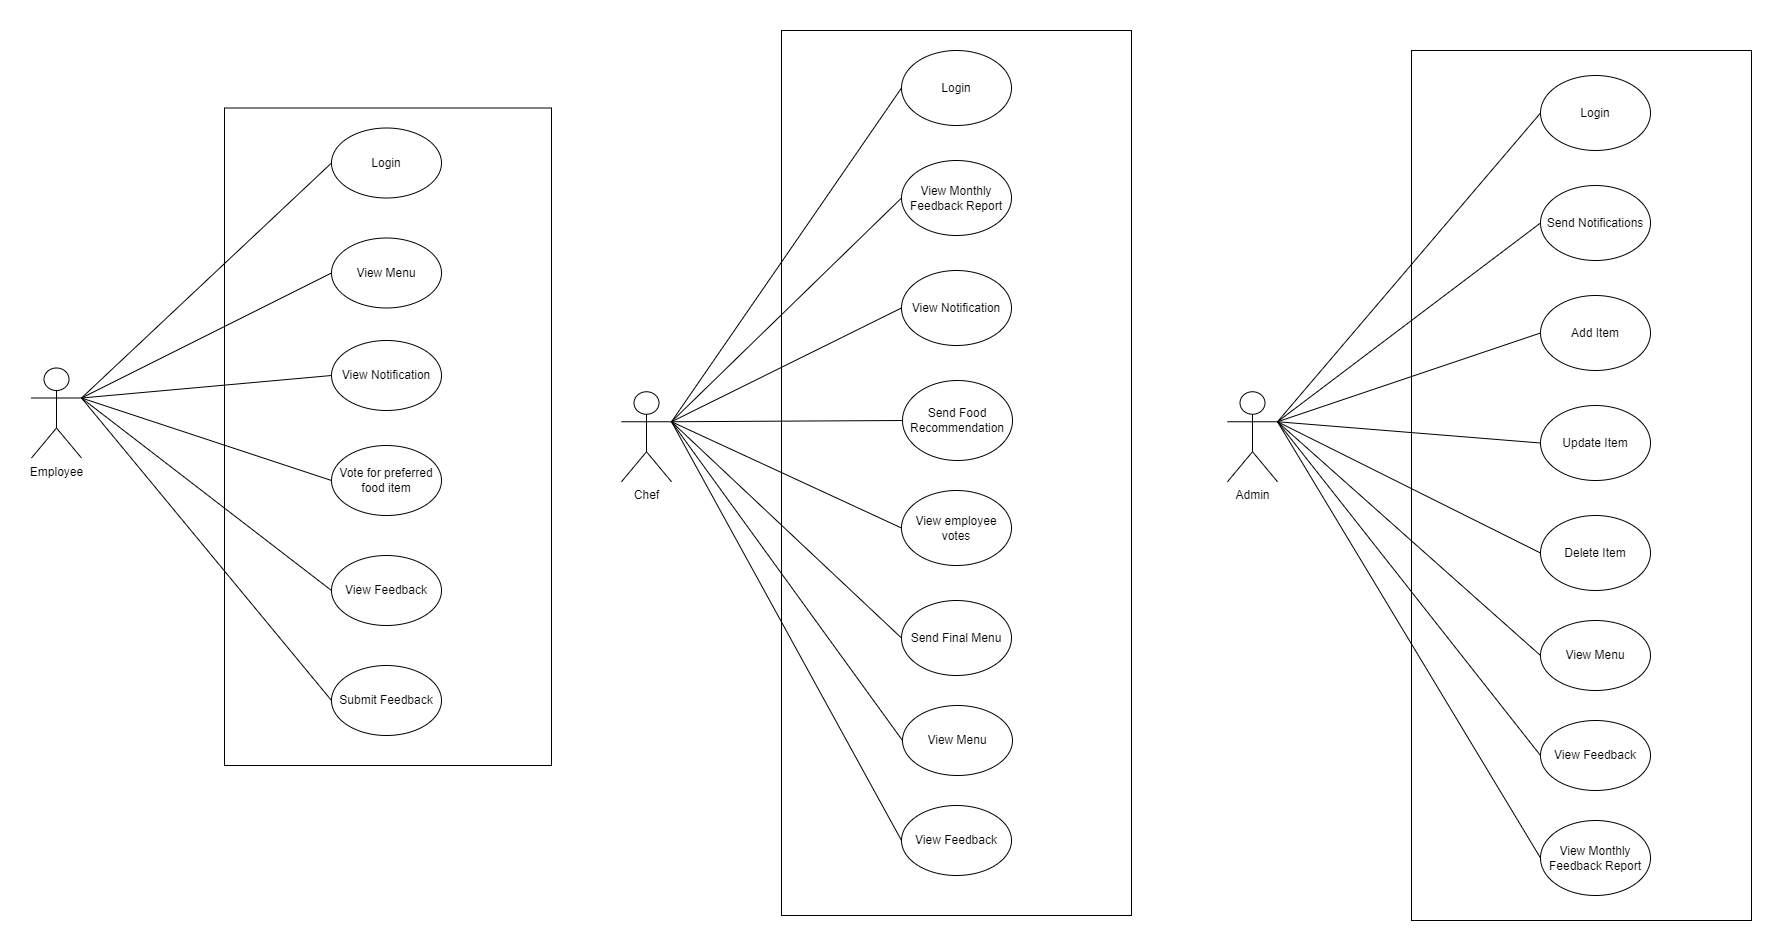

The diagram above was exported from draw.io. Its source (the exported page's mxGraphModel, read from the mxfile embedded in the PNG):
<mxGraphModel dx="2049" dy="2223" grid="1" gridSize="10" guides="1" tooltips="1" connect="1" arrows="1" fold="1" page="1" pageScale="1" pageWidth="827" pageHeight="1169" math="0" shadow="0">
  <root>
    <mxCell id="0" />
    <mxCell id="1" parent="0" />
    <mxCell id="k9Xg2YETiOFVCSqWp8Wm-3" value="" style="rounded=0;whiteSpace=wrap;html=1;" parent="1" vertex="1">
      <mxGeometry x="1400" y="-55" width="340" height="870" as="geometry" />
    </mxCell>
    <mxCell id="k9Xg2YETiOFVCSqWp8Wm-1" value="" style="rounded=0;whiteSpace=wrap;html=1;" parent="1" vertex="1">
      <mxGeometry x="213" y="2.5" width="327" height="657.5" as="geometry" />
    </mxCell>
    <object label="Employee" id="1ZPPaeEiV_RgKqr7VV9V-1">
      <mxCell style="shape=umlActor;verticalLabelPosition=bottom;verticalAlign=top;html=1;outlineConnect=0;" parent="1" vertex="1">
        <mxGeometry x="20" y="262.5" width="50" height="90" as="geometry" />
      </mxCell>
    </object>
    <mxCell id="1ZPPaeEiV_RgKqr7VV9V-5" value="Login" style="ellipse;whiteSpace=wrap;html=1;" parent="1" vertex="1">
      <mxGeometry x="320" y="22.5" width="110" height="70" as="geometry" />
    </mxCell>
    <mxCell id="1ZPPaeEiV_RgKqr7VV9V-6" value="View Menu" style="ellipse;whiteSpace=wrap;html=1;" parent="1" vertex="1">
      <mxGeometry x="320" y="132.5" width="110" height="70" as="geometry" />
    </mxCell>
    <mxCell id="1ZPPaeEiV_RgKqr7VV9V-7" value="Submit Feedback" style="ellipse;whiteSpace=wrap;html=1;" parent="1" vertex="1">
      <mxGeometry x="320" y="560" width="110" height="70" as="geometry" />
    </mxCell>
    <mxCell id="1ZPPaeEiV_RgKqr7VV9V-8" value="View Notification" style="ellipse;whiteSpace=wrap;html=1;" parent="1" vertex="1">
      <mxGeometry x="320" y="235" width="110" height="70" as="geometry" />
    </mxCell>
    <mxCell id="1ZPPaeEiV_RgKqr7VV9V-9" value="Vote for preferred food item" style="ellipse;whiteSpace=wrap;html=1;" parent="1" vertex="1">
      <mxGeometry x="320" y="340" width="110" height="70" as="geometry" />
    </mxCell>
    <mxCell id="1ZPPaeEiV_RgKqr7VV9V-23" value="" style="endArrow=none;html=1;rounded=0;entryX=0;entryY=0.5;entryDx=0;entryDy=0;exitX=1;exitY=0.3333333333333333;exitDx=0;exitDy=0;exitPerimeter=0;" parent="1" source="1ZPPaeEiV_RgKqr7VV9V-1" target="1ZPPaeEiV_RgKqr7VV9V-5" edge="1">
      <mxGeometry width="50" height="50" relative="1" as="geometry">
        <mxPoint x="-80" y="502.5" as="sourcePoint" />
        <mxPoint x="-30" y="452.5" as="targetPoint" />
      </mxGeometry>
    </mxCell>
    <mxCell id="1ZPPaeEiV_RgKqr7VV9V-24" value="" style="endArrow=none;html=1;rounded=0;entryX=0;entryY=0.5;entryDx=0;entryDy=0;exitX=1;exitY=0.3333333333333333;exitDx=0;exitDy=0;exitPerimeter=0;" parent="1" source="1ZPPaeEiV_RgKqr7VV9V-1" target="1ZPPaeEiV_RgKqr7VV9V-6" edge="1">
      <mxGeometry width="50" height="50" relative="1" as="geometry">
        <mxPoint x="150" y="272.5" as="sourcePoint" />
        <mxPoint x="330" y="67.5" as="targetPoint" />
      </mxGeometry>
    </mxCell>
    <mxCell id="1ZPPaeEiV_RgKqr7VV9V-25" value="" style="endArrow=none;html=1;rounded=0;entryX=0;entryY=0.5;entryDx=0;entryDy=0;exitX=1;exitY=0.3333333333333333;exitDx=0;exitDy=0;exitPerimeter=0;" parent="1" source="1ZPPaeEiV_RgKqr7VV9V-1" target="1ZPPaeEiV_RgKqr7VV9V-9" edge="1">
      <mxGeometry width="50" height="50" relative="1" as="geometry">
        <mxPoint x="150" y="272.5" as="sourcePoint" />
        <mxPoint x="330" y="177.5" as="targetPoint" />
      </mxGeometry>
    </mxCell>
    <mxCell id="1ZPPaeEiV_RgKqr7VV9V-26" value="" style="endArrow=none;html=1;rounded=0;entryX=0;entryY=0.5;entryDx=0;entryDy=0;exitX=1;exitY=0.3333333333333333;exitDx=0;exitDy=0;exitPerimeter=0;" parent="1" source="1ZPPaeEiV_RgKqr7VV9V-1" target="1ZPPaeEiV_RgKqr7VV9V-7" edge="1">
      <mxGeometry width="50" height="50" relative="1" as="geometry">
        <mxPoint x="160" y="282.5" as="sourcePoint" />
        <mxPoint x="340" y="187.5" as="targetPoint" />
      </mxGeometry>
    </mxCell>
    <mxCell id="1ZPPaeEiV_RgKqr7VV9V-27" value="" style="endArrow=none;html=1;rounded=0;entryX=0;entryY=0.5;entryDx=0;entryDy=0;exitX=1;exitY=0.3333333333333333;exitDx=0;exitDy=0;exitPerimeter=0;" parent="1" source="1ZPPaeEiV_RgKqr7VV9V-1" target="1ZPPaeEiV_RgKqr7VV9V-8" edge="1">
      <mxGeometry width="50" height="50" relative="1" as="geometry">
        <mxPoint x="150" y="262.5" as="sourcePoint" />
        <mxPoint x="690" y="450" as="targetPoint" />
      </mxGeometry>
    </mxCell>
    <mxCell id="1ZPPaeEiV_RgKqr7VV9V-42" value="Login" style="ellipse;whiteSpace=wrap;html=1;" parent="1" vertex="1">
      <mxGeometry x="1529" y="-30" width="110" height="75" as="geometry" />
    </mxCell>
    <mxCell id="1ZPPaeEiV_RgKqr7VV9V-43" value="&lt;font style=&quot;font-size: 12px;&quot;&gt;Update Item&lt;/font&gt;" style="ellipse;whiteSpace=wrap;html=1;labelPosition=center;verticalLabelPosition=middle;align=center;verticalAlign=middle;" parent="1" vertex="1">
      <mxGeometry x="1529" y="300" width="110" height="75" as="geometry" />
    </mxCell>
    <mxCell id="1ZPPaeEiV_RgKqr7VV9V-44" value="Send Notifications" style="ellipse;whiteSpace=wrap;html=1;" parent="1" vertex="1">
      <mxGeometry x="1529" y="80" width="110" height="75" as="geometry" />
    </mxCell>
    <mxCell id="1ZPPaeEiV_RgKqr7VV9V-45" value="Delete Item" style="ellipse;whiteSpace=wrap;html=1;" parent="1" vertex="1">
      <mxGeometry x="1529" y="410" width="110" height="75" as="geometry" />
    </mxCell>
    <mxCell id="1ZPPaeEiV_RgKqr7VV9V-46" value="Add Item" style="ellipse;whiteSpace=wrap;html=1;" parent="1" vertex="1">
      <mxGeometry x="1529" y="190" width="110" height="75" as="geometry" />
    </mxCell>
    <mxCell id="1ZPPaeEiV_RgKqr7VV9V-47" value="Admin" style="shape=umlActor;verticalLabelPosition=bottom;verticalAlign=top;html=1;outlineConnect=0;" parent="1" vertex="1">
      <mxGeometry x="1216" y="286.25" width="50" height="90" as="geometry" />
    </mxCell>
    <mxCell id="1ZPPaeEiV_RgKqr7VV9V-48" value="" style="endArrow=none;html=1;rounded=0;entryX=0;entryY=0.5;entryDx=0;entryDy=0;exitX=1;exitY=0.3333333333333333;exitDx=0;exitDy=0;exitPerimeter=0;" parent="1" source="1ZPPaeEiV_RgKqr7VV9V-47" target="1ZPPaeEiV_RgKqr7VV9V-42" edge="1">
      <mxGeometry width="50" height="50" relative="1" as="geometry">
        <mxPoint x="1340" y="150" as="sourcePoint" />
        <mxPoint x="1560" y="-55" as="targetPoint" />
      </mxGeometry>
    </mxCell>
    <mxCell id="1ZPPaeEiV_RgKqr7VV9V-49" value="" style="endArrow=none;html=1;rounded=0;entryX=0;entryY=0.5;entryDx=0;entryDy=0;exitX=1;exitY=0.3333333333333333;exitDx=0;exitDy=0;exitPerimeter=0;" parent="1" source="1ZPPaeEiV_RgKqr7VV9V-47" target="1ZPPaeEiV_RgKqr7VV9V-45" edge="1">
      <mxGeometry width="50" height="50" relative="1" as="geometry">
        <mxPoint x="1540" y="-70" as="sourcePoint" />
        <mxPoint x="1760" y="-275" as="targetPoint" />
      </mxGeometry>
    </mxCell>
    <mxCell id="1ZPPaeEiV_RgKqr7VV9V-50" value="" style="endArrow=none;html=1;rounded=0;entryX=0;entryY=0.5;entryDx=0;entryDy=0;exitX=1;exitY=0.3333333333333333;exitDx=0;exitDy=0;exitPerimeter=0;" parent="1" source="1ZPPaeEiV_RgKqr7VV9V-47" target="1ZPPaeEiV_RgKqr7VV9V-44" edge="1">
      <mxGeometry width="50" height="50" relative="1" as="geometry">
        <mxPoint x="1320" y="105" as="sourcePoint" />
        <mxPoint x="1540" y="-100" as="targetPoint" />
      </mxGeometry>
    </mxCell>
    <mxCell id="1ZPPaeEiV_RgKqr7VV9V-51" value="" style="endArrow=none;html=1;rounded=0;entryX=0;entryY=0.5;entryDx=0;entryDy=0;exitX=1;exitY=0.3333333333333333;exitDx=0;exitDy=0;exitPerimeter=0;" parent="1" source="1ZPPaeEiV_RgKqr7VV9V-47" target="1ZPPaeEiV_RgKqr7VV9V-43" edge="1">
      <mxGeometry width="50" height="50" relative="1" as="geometry">
        <mxPoint x="1185" y="-30" as="sourcePoint" />
        <mxPoint x="1405" y="-235" as="targetPoint" />
      </mxGeometry>
    </mxCell>
    <mxCell id="1ZPPaeEiV_RgKqr7VV9V-52" value="" style="endArrow=none;html=1;rounded=0;entryX=0;entryY=0.5;entryDx=0;entryDy=0;exitX=1;exitY=0.3333333333333333;exitDx=0;exitDy=0;exitPerimeter=0;" parent="1" source="1ZPPaeEiV_RgKqr7VV9V-47" target="1ZPPaeEiV_RgKqr7VV9V-46" edge="1">
      <mxGeometry width="50" height="50" relative="1" as="geometry">
        <mxPoint x="1230" y="50" as="sourcePoint" />
        <mxPoint x="1450" y="-155" as="targetPoint" />
      </mxGeometry>
    </mxCell>
    <mxCell id="k9Xg2YETiOFVCSqWp8Wm-4" value="" style="rounded=0;whiteSpace=wrap;html=1;" parent="1" vertex="1">
      <mxGeometry x="770" y="-75" width="350" height="885" as="geometry" />
    </mxCell>
    <mxCell id="k9Xg2YETiOFVCSqWp8Wm-5" value="Chef" style="shape=umlActor;verticalLabelPosition=bottom;verticalAlign=top;html=1;outlineConnect=0;" parent="1" vertex="1">
      <mxGeometry x="610" y="286.25" width="50" height="90" as="geometry" />
    </mxCell>
    <mxCell id="k9Xg2YETiOFVCSqWp8Wm-6" value="Login" style="ellipse;whiteSpace=wrap;html=1;" parent="1" vertex="1">
      <mxGeometry x="890" y="-55" width="110" height="75" as="geometry" />
    </mxCell>
    <mxCell id="k9Xg2YETiOFVCSqWp8Wm-7" value="&lt;font style=&quot;font-size: 12px;&quot;&gt;Send Food Recommendation&lt;/font&gt;" style="ellipse;whiteSpace=wrap;html=1;labelPosition=center;verticalLabelPosition=middle;align=center;verticalAlign=middle;" parent="1" vertex="1">
      <mxGeometry x="891" y="275" width="110" height="80" as="geometry" />
    </mxCell>
    <mxCell id="k9Xg2YETiOFVCSqWp8Wm-8" value="View Monthly Feedback Report" style="ellipse;whiteSpace=wrap;html=1;" parent="1" vertex="1">
      <mxGeometry x="890" y="55" width="110" height="75" as="geometry" />
    </mxCell>
    <mxCell id="k9Xg2YETiOFVCSqWp8Wm-9" value="View employee votes" style="ellipse;whiteSpace=wrap;html=1;" parent="1" vertex="1">
      <mxGeometry x="890" y="385" width="110" height="75" as="geometry" />
    </mxCell>
    <mxCell id="k9Xg2YETiOFVCSqWp8Wm-10" value="View Notification" style="ellipse;whiteSpace=wrap;html=1;" parent="1" vertex="1">
      <mxGeometry x="890" y="165" width="110" height="75" as="geometry" />
    </mxCell>
    <mxCell id="k9Xg2YETiOFVCSqWp8Wm-11" value="" style="endArrow=none;html=1;rounded=0;entryX=0;entryY=0.5;entryDx=0;entryDy=0;exitX=1;exitY=0.3333333333333333;exitDx=0;exitDy=0;exitPerimeter=0;" parent="1" source="k9Xg2YETiOFVCSqWp8Wm-5" target="k9Xg2YETiOFVCSqWp8Wm-9" edge="1">
      <mxGeometry width="50" height="50" relative="1" as="geometry">
        <mxPoint x="570" y="-180" as="sourcePoint" />
        <mxPoint x="750" y="-275" as="targetPoint" />
      </mxGeometry>
    </mxCell>
    <mxCell id="k9Xg2YETiOFVCSqWp8Wm-12" value="" style="endArrow=none;html=1;rounded=0;entryX=0;entryY=0.5;entryDx=0;entryDy=0;exitX=1;exitY=0.3333333333333333;exitDx=0;exitDy=0;exitPerimeter=0;" parent="1" source="k9Xg2YETiOFVCSqWp8Wm-5" target="k9Xg2YETiOFVCSqWp8Wm-7" edge="1">
      <mxGeometry width="50" height="50" relative="1" as="geometry">
        <mxPoint x="590" y="-100" as="sourcePoint" />
        <mxPoint x="770" y="-195" as="targetPoint" />
      </mxGeometry>
    </mxCell>
    <mxCell id="k9Xg2YETiOFVCSqWp8Wm-13" value="" style="endArrow=none;html=1;rounded=0;entryX=0;entryY=0.5;entryDx=0;entryDy=0;exitX=1;exitY=0.3333333333333333;exitDx=0;exitDy=0;exitPerimeter=0;" parent="1" source="k9Xg2YETiOFVCSqWp8Wm-5" target="k9Xg2YETiOFVCSqWp8Wm-8" edge="1">
      <mxGeometry width="50" height="50" relative="1" as="geometry">
        <mxPoint x="585" y="-20" as="sourcePoint" />
        <mxPoint x="765" y="-115" as="targetPoint" />
      </mxGeometry>
    </mxCell>
    <mxCell id="k9Xg2YETiOFVCSqWp8Wm-14" value="" style="endArrow=none;html=1;rounded=0;entryX=0;entryY=0.5;entryDx=0;entryDy=0;exitX=1;exitY=0.3333333333333333;exitDx=0;exitDy=0;exitPerimeter=0;" parent="1" source="k9Xg2YETiOFVCSqWp8Wm-5" target="k9Xg2YETiOFVCSqWp8Wm-10" edge="1">
      <mxGeometry width="50" height="50" relative="1" as="geometry">
        <mxPoint x="620" y="-80" as="sourcePoint" />
        <mxPoint x="800" y="-175" as="targetPoint" />
      </mxGeometry>
    </mxCell>
    <mxCell id="k9Xg2YETiOFVCSqWp8Wm-15" value="" style="endArrow=none;html=1;rounded=0;entryX=0;entryY=0.5;entryDx=0;entryDy=0;exitX=1;exitY=0.3333333333333333;exitDx=0;exitDy=0;exitPerimeter=0;" parent="1" source="k9Xg2YETiOFVCSqWp8Wm-5" target="k9Xg2YETiOFVCSqWp8Wm-6" edge="1">
      <mxGeometry width="50" height="50" relative="1" as="geometry">
        <mxPoint x="630" y="-10" as="sourcePoint" />
        <mxPoint x="810" y="-105" as="targetPoint" />
      </mxGeometry>
    </mxCell>
    <mxCell id="k9Xg2YETiOFVCSqWp8Wm-16" value="Send Final Menu" style="ellipse;whiteSpace=wrap;html=1;" parent="1" vertex="1">
      <mxGeometry x="890" y="495" width="110" height="75" as="geometry" />
    </mxCell>
    <mxCell id="k9Xg2YETiOFVCSqWp8Wm-17" value="" style="endArrow=none;html=1;rounded=0;entryX=0;entryY=0.5;entryDx=0;entryDy=0;exitX=1;exitY=0.3333333333333333;exitDx=0;exitDy=0;exitPerimeter=0;" parent="1" source="k9Xg2YETiOFVCSqWp8Wm-5" target="k9Xg2YETiOFVCSqWp8Wm-16" edge="1">
      <mxGeometry width="50" height="50" relative="1" as="geometry">
        <mxPoint x="690" y="285" as="sourcePoint" />
        <mxPoint x="900" y="433" as="targetPoint" />
      </mxGeometry>
    </mxCell>
    <mxCell id="k9Xg2YETiOFVCSqWp8Wm-19" value="View Menu" style="ellipse;whiteSpace=wrap;html=1;" parent="1" vertex="1">
      <mxGeometry x="891" y="600" width="110" height="70" as="geometry" />
    </mxCell>
    <mxCell id="k9Xg2YETiOFVCSqWp8Wm-20" value="" style="endArrow=none;html=1;rounded=0;entryX=0;entryY=0.5;entryDx=0;entryDy=0;exitX=1;exitY=0.3333333333333333;exitDx=0;exitDy=0;exitPerimeter=0;" parent="1" source="k9Xg2YETiOFVCSqWp8Wm-5" target="k9Xg2YETiOFVCSqWp8Wm-19" edge="1">
      <mxGeometry width="50" height="50" relative="1" as="geometry">
        <mxPoint x="660" y="340" as="sourcePoint" />
        <mxPoint x="890" y="628" as="targetPoint" />
      </mxGeometry>
    </mxCell>
    <mxCell id="k9Xg2YETiOFVCSqWp8Wm-21" value="View Menu" style="ellipse;whiteSpace=wrap;html=1;" parent="1" vertex="1">
      <mxGeometry x="1529" y="515" width="110" height="70" as="geometry" />
    </mxCell>
    <mxCell id="k9Xg2YETiOFVCSqWp8Wm-22" value="" style="endArrow=none;html=1;rounded=0;entryX=0;entryY=0.5;entryDx=0;entryDy=0;exitX=1;exitY=0.3333333333333333;exitDx=0;exitDy=0;exitPerimeter=0;" parent="1" source="1ZPPaeEiV_RgKqr7VV9V-47" target="k9Xg2YETiOFVCSqWp8Wm-21" edge="1">
      <mxGeometry width="50" height="50" relative="1" as="geometry">
        <mxPoint x="1290" y="335" as="sourcePoint" />
        <mxPoint x="1529" y="570" as="targetPoint" />
      </mxGeometry>
    </mxCell>
    <mxCell id="vufDDFE8GrgrpU4BJ1L8-1" value="View Feedback" style="ellipse;whiteSpace=wrap;html=1;" parent="1" vertex="1">
      <mxGeometry x="320" y="450" width="110" height="70" as="geometry" />
    </mxCell>
    <mxCell id="vufDDFE8GrgrpU4BJ1L8-2" value="" style="endArrow=none;html=1;rounded=0;entryX=0;entryY=0.5;entryDx=0;entryDy=0;exitX=1;exitY=0.3333333333333333;exitDx=0;exitDy=0;exitPerimeter=0;" parent="1" source="1ZPPaeEiV_RgKqr7VV9V-1" target="vufDDFE8GrgrpU4BJ1L8-1" edge="1">
      <mxGeometry width="50" height="50" relative="1" as="geometry">
        <mxPoint x="130" y="188" as="sourcePoint" />
        <mxPoint x="310" y="520" as="targetPoint" />
      </mxGeometry>
    </mxCell>
    <mxCell id="vufDDFE8GrgrpU4BJ1L8-4" value="View Feedback" style="ellipse;whiteSpace=wrap;html=1;" parent="1" vertex="1">
      <mxGeometry x="890" y="700" width="110" height="70" as="geometry" />
    </mxCell>
    <mxCell id="vufDDFE8GrgrpU4BJ1L8-5" value="" style="endArrow=none;html=1;rounded=0;entryX=0;entryY=0.5;entryDx=0;entryDy=0;exitX=1;exitY=0.3333333333333333;exitDx=0;exitDy=0;exitPerimeter=0;" parent="1" source="k9Xg2YETiOFVCSqWp8Wm-5" target="vufDDFE8GrgrpU4BJ1L8-4" edge="1">
      <mxGeometry width="50" height="50" relative="1" as="geometry">
        <mxPoint x="620" y="380" as="sourcePoint" />
        <mxPoint x="851" y="750" as="targetPoint" />
      </mxGeometry>
    </mxCell>
    <mxCell id="vufDDFE8GrgrpU4BJ1L8-6" value="View Feedback" style="ellipse;whiteSpace=wrap;html=1;" parent="1" vertex="1">
      <mxGeometry x="1529" y="615" width="110" height="70" as="geometry" />
    </mxCell>
    <mxCell id="vufDDFE8GrgrpU4BJ1L8-7" value="" style="endArrow=none;html=1;rounded=0;entryX=0;entryY=0.5;entryDx=0;entryDy=0;exitX=1;exitY=0.3333333333333333;exitDx=0;exitDy=0;exitPerimeter=0;" parent="1" source="1ZPPaeEiV_RgKqr7VV9V-47" target="vufDDFE8GrgrpU4BJ1L8-6" edge="1">
      <mxGeometry width="50" height="50" relative="1" as="geometry">
        <mxPoint x="1280" y="355" as="sourcePoint" />
        <mxPoint x="1519" y="667" as="targetPoint" />
      </mxGeometry>
    </mxCell>
    <mxCell id="vufDDFE8GrgrpU4BJ1L8-10" value="View Monthly Feedback Report" style="ellipse;whiteSpace=wrap;html=1;" parent="1" vertex="1">
      <mxGeometry x="1529" y="715" width="110" height="75" as="geometry" />
    </mxCell>
    <mxCell id="vufDDFE8GrgrpU4BJ1L8-11" value="" style="endArrow=none;html=1;rounded=0;exitX=1;exitY=0.3333333333333333;exitDx=0;exitDy=0;exitPerimeter=0;entryX=0;entryY=0.5;entryDx=0;entryDy=0;" parent="1" source="1ZPPaeEiV_RgKqr7VV9V-47" target="vufDDFE8GrgrpU4BJ1L8-10" edge="1">
      <mxGeometry width="50" height="50" relative="1" as="geometry">
        <mxPoint x="1220" y="555.71" as="sourcePoint" />
        <mxPoint x="1360" y="560.0003225806454" as="targetPoint" />
      </mxGeometry>
    </mxCell>
  </root>
</mxGraphModel>